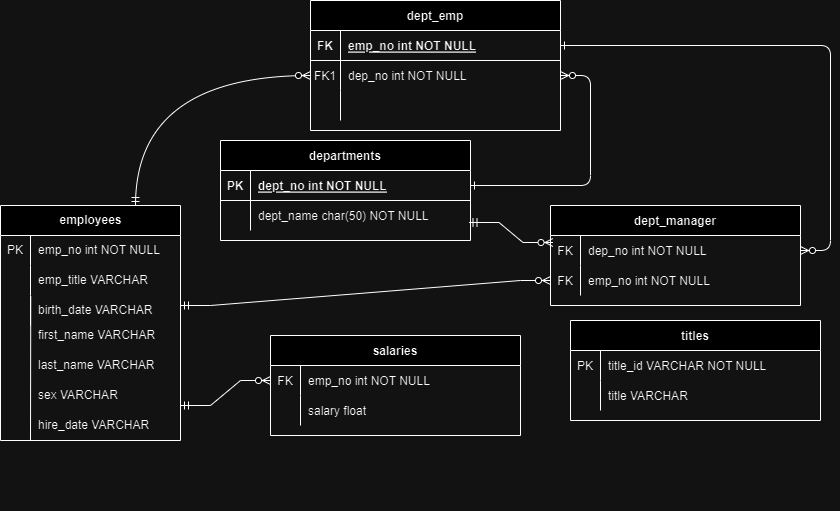

The diagram above was exported from draw.io. Its source (the exported page's mxGraphModel, read from the mxfile embedded in the PNG):
<mxGraphModel dx="954" dy="570" grid="1" gridSize="10" guides="1" tooltips="1" connect="1" arrows="1" fold="1" page="1" pageScale="1" pageWidth="850" pageHeight="1100" math="0" shadow="0" extFonts="Permanent Marker^https://fonts.googleapis.com/css?family=Permanent+Marker">
  <root>
    <mxCell id="0" />
    <mxCell id="1" parent="0" />
    <mxCell id="C-vyLk0tnHw3VtMMgP7b-1" value="" style="edgeStyle=entityRelationEdgeStyle;endArrow=ERzeroToMany;startArrow=ERone;endFill=1;startFill=0;" parent="1" source="C-vyLk0tnHw3VtMMgP7b-24" target="C-vyLk0tnHw3VtMMgP7b-6" edge="1">
      <mxGeometry width="100" height="100" relative="1" as="geometry">
        <mxPoint x="340" y="720" as="sourcePoint" />
        <mxPoint x="440" y="620" as="targetPoint" />
      </mxGeometry>
    </mxCell>
    <mxCell id="C-vyLk0tnHw3VtMMgP7b-12" value="" style="edgeStyle=entityRelationEdgeStyle;endArrow=ERzeroToMany;startArrow=ERone;endFill=1;startFill=0;" parent="1" source="C-vyLk0tnHw3VtMMgP7b-3" target="C-vyLk0tnHw3VtMMgP7b-17" edge="1">
      <mxGeometry width="100" height="100" relative="1" as="geometry">
        <mxPoint x="400" y="180" as="sourcePoint" />
        <mxPoint x="460" y="205" as="targetPoint" />
      </mxGeometry>
    </mxCell>
    <mxCell id="C-vyLk0tnHw3VtMMgP7b-2" value="dept_emp" style="shape=table;startSize=30;container=1;collapsible=1;childLayout=tableLayout;fixedRows=1;rowLines=0;fontStyle=1;align=center;resizeLast=1;" parent="1" vertex="1">
      <mxGeometry x="310" width="250" height="130" as="geometry" />
    </mxCell>
    <mxCell id="C-vyLk0tnHw3VtMMgP7b-3" value="" style="shape=partialRectangle;collapsible=0;dropTarget=0;pointerEvents=0;fillColor=none;points=[[0,0.5],[1,0.5]];portConstraint=eastwest;top=0;left=0;right=0;bottom=1;" parent="C-vyLk0tnHw3VtMMgP7b-2" vertex="1">
      <mxGeometry y="30" width="250" height="30" as="geometry" />
    </mxCell>
    <mxCell id="C-vyLk0tnHw3VtMMgP7b-4" value="FK" style="shape=partialRectangle;overflow=hidden;connectable=0;fillColor=none;top=0;left=0;bottom=0;right=0;fontStyle=1;" parent="C-vyLk0tnHw3VtMMgP7b-3" vertex="1">
      <mxGeometry width="30" height="30" as="geometry">
        <mxRectangle width="30" height="30" as="alternateBounds" />
      </mxGeometry>
    </mxCell>
    <mxCell id="C-vyLk0tnHw3VtMMgP7b-5" value="emp_no int NOT NULL" style="shape=partialRectangle;overflow=hidden;connectable=0;fillColor=none;top=0;left=0;bottom=0;right=0;align=left;spacingLeft=6;fontStyle=5;" parent="C-vyLk0tnHw3VtMMgP7b-3" vertex="1">
      <mxGeometry x="30" width="220" height="30" as="geometry">
        <mxRectangle width="220" height="30" as="alternateBounds" />
      </mxGeometry>
    </mxCell>
    <mxCell id="C-vyLk0tnHw3VtMMgP7b-6" value="" style="shape=partialRectangle;collapsible=0;dropTarget=0;pointerEvents=0;fillColor=none;points=[[0,0.5],[1,0.5]];portConstraint=eastwest;top=0;left=0;right=0;bottom=0;" parent="C-vyLk0tnHw3VtMMgP7b-2" vertex="1">
      <mxGeometry y="60" width="250" height="30" as="geometry" />
    </mxCell>
    <mxCell id="C-vyLk0tnHw3VtMMgP7b-7" value="FK1" style="shape=partialRectangle;overflow=hidden;connectable=0;fillColor=none;top=0;left=0;bottom=0;right=0;" parent="C-vyLk0tnHw3VtMMgP7b-6" vertex="1">
      <mxGeometry width="30" height="30" as="geometry">
        <mxRectangle width="30" height="30" as="alternateBounds" />
      </mxGeometry>
    </mxCell>
    <mxCell id="C-vyLk0tnHw3VtMMgP7b-8" value="dep_no int NOT NULL" style="shape=partialRectangle;overflow=hidden;connectable=0;fillColor=none;top=0;left=0;bottom=0;right=0;align=left;spacingLeft=6;" parent="C-vyLk0tnHw3VtMMgP7b-6" vertex="1">
      <mxGeometry x="30" width="220" height="30" as="geometry">
        <mxRectangle width="220" height="30" as="alternateBounds" />
      </mxGeometry>
    </mxCell>
    <mxCell id="C-vyLk0tnHw3VtMMgP7b-9" value="" style="shape=partialRectangle;collapsible=0;dropTarget=0;pointerEvents=0;fillColor=none;points=[[0,0.5],[1,0.5]];portConstraint=eastwest;top=0;left=0;right=0;bottom=0;" parent="C-vyLk0tnHw3VtMMgP7b-2" vertex="1">
      <mxGeometry y="90" width="250" height="30" as="geometry" />
    </mxCell>
    <mxCell id="C-vyLk0tnHw3VtMMgP7b-10" value="" style="shape=partialRectangle;overflow=hidden;connectable=0;fillColor=none;top=0;left=0;bottom=0;right=0;" parent="C-vyLk0tnHw3VtMMgP7b-9" vertex="1">
      <mxGeometry width="30" height="30" as="geometry">
        <mxRectangle width="30" height="30" as="alternateBounds" />
      </mxGeometry>
    </mxCell>
    <mxCell id="C-vyLk0tnHw3VtMMgP7b-11" value="" style="shape=partialRectangle;overflow=hidden;connectable=0;fillColor=none;top=0;left=0;bottom=0;right=0;align=left;spacingLeft=6;" parent="C-vyLk0tnHw3VtMMgP7b-9" vertex="1">
      <mxGeometry x="30" width="220" height="30" as="geometry">
        <mxRectangle width="220" height="30" as="alternateBounds" />
      </mxGeometry>
    </mxCell>
    <mxCell id="C-vyLk0tnHw3VtMMgP7b-13" value="dept_manager" style="shape=table;startSize=30;container=1;collapsible=1;childLayout=tableLayout;fixedRows=1;rowLines=0;fontStyle=1;align=center;resizeLast=1;" parent="1" vertex="1">
      <mxGeometry x="550" y="205" width="250" height="100" as="geometry" />
    </mxCell>
    <mxCell id="C-vyLk0tnHw3VtMMgP7b-17" value="" style="shape=partialRectangle;collapsible=0;dropTarget=0;pointerEvents=0;fillColor=none;points=[[0,0.5],[1,0.5]];portConstraint=eastwest;top=0;left=0;right=0;bottom=0;" parent="C-vyLk0tnHw3VtMMgP7b-13" vertex="1">
      <mxGeometry y="30" width="250" height="30" as="geometry" />
    </mxCell>
    <mxCell id="C-vyLk0tnHw3VtMMgP7b-18" value="FK" style="shape=partialRectangle;overflow=hidden;connectable=0;fillColor=none;top=0;left=0;bottom=0;right=0;" parent="C-vyLk0tnHw3VtMMgP7b-17" vertex="1">
      <mxGeometry width="30" height="30" as="geometry">
        <mxRectangle width="30" height="30" as="alternateBounds" />
      </mxGeometry>
    </mxCell>
    <mxCell id="C-vyLk0tnHw3VtMMgP7b-19" value="dep_no int NOT NULL" style="shape=partialRectangle;overflow=hidden;connectable=0;fillColor=none;top=0;left=0;bottom=0;right=0;align=left;spacingLeft=6;" parent="C-vyLk0tnHw3VtMMgP7b-17" vertex="1">
      <mxGeometry x="30" width="220" height="30" as="geometry">
        <mxRectangle width="220" height="30" as="alternateBounds" />
      </mxGeometry>
    </mxCell>
    <mxCell id="C-vyLk0tnHw3VtMMgP7b-20" value="" style="shape=partialRectangle;collapsible=0;dropTarget=0;pointerEvents=0;fillColor=none;points=[[0,0.5],[1,0.5]];portConstraint=eastwest;top=0;left=0;right=0;bottom=0;" parent="C-vyLk0tnHw3VtMMgP7b-13" vertex="1">
      <mxGeometry y="60" width="250" height="30" as="geometry" />
    </mxCell>
    <mxCell id="C-vyLk0tnHw3VtMMgP7b-21" value="FK" style="shape=partialRectangle;overflow=hidden;connectable=0;fillColor=none;top=0;left=0;bottom=0;right=0;" parent="C-vyLk0tnHw3VtMMgP7b-20" vertex="1">
      <mxGeometry width="30" height="30" as="geometry">
        <mxRectangle width="30" height="30" as="alternateBounds" />
      </mxGeometry>
    </mxCell>
    <mxCell id="C-vyLk0tnHw3VtMMgP7b-22" value="emp_no int NOT NULL" style="shape=partialRectangle;overflow=hidden;connectable=0;fillColor=none;top=0;left=0;bottom=0;right=0;align=left;spacingLeft=6;" parent="C-vyLk0tnHw3VtMMgP7b-20" vertex="1">
      <mxGeometry x="30" width="220" height="30" as="geometry">
        <mxRectangle width="220" height="30" as="alternateBounds" />
      </mxGeometry>
    </mxCell>
    <mxCell id="C-vyLk0tnHw3VtMMgP7b-23" value="departments" style="shape=table;startSize=30;container=1;collapsible=1;childLayout=tableLayout;fixedRows=1;rowLines=0;fontStyle=1;align=center;resizeLast=1;" parent="1" vertex="1">
      <mxGeometry x="220" y="140" width="250" height="100" as="geometry" />
    </mxCell>
    <mxCell id="C-vyLk0tnHw3VtMMgP7b-24" value="" style="shape=partialRectangle;collapsible=0;dropTarget=0;pointerEvents=0;fillColor=none;points=[[0,0.5],[1,0.5]];portConstraint=eastwest;top=0;left=0;right=0;bottom=1;" parent="C-vyLk0tnHw3VtMMgP7b-23" vertex="1">
      <mxGeometry y="30" width="250" height="30" as="geometry" />
    </mxCell>
    <mxCell id="C-vyLk0tnHw3VtMMgP7b-25" value="PK" style="shape=partialRectangle;overflow=hidden;connectable=0;fillColor=none;top=0;left=0;bottom=0;right=0;fontStyle=1;" parent="C-vyLk0tnHw3VtMMgP7b-24" vertex="1">
      <mxGeometry width="30" height="30" as="geometry">
        <mxRectangle width="30" height="30" as="alternateBounds" />
      </mxGeometry>
    </mxCell>
    <mxCell id="C-vyLk0tnHw3VtMMgP7b-26" value="dept_no int NOT NULL" style="shape=partialRectangle;overflow=hidden;connectable=0;fillColor=none;top=0;left=0;bottom=0;right=0;align=left;spacingLeft=6;fontStyle=5;" parent="C-vyLk0tnHw3VtMMgP7b-24" vertex="1">
      <mxGeometry x="30" width="220" height="30" as="geometry">
        <mxRectangle width="220" height="30" as="alternateBounds" />
      </mxGeometry>
    </mxCell>
    <mxCell id="C-vyLk0tnHw3VtMMgP7b-27" value="" style="shape=partialRectangle;collapsible=0;dropTarget=0;pointerEvents=0;fillColor=none;points=[[0,0.5],[1,0.5]];portConstraint=eastwest;top=0;left=0;right=0;bottom=0;" parent="C-vyLk0tnHw3VtMMgP7b-23" vertex="1">
      <mxGeometry y="60" width="250" height="30" as="geometry" />
    </mxCell>
    <mxCell id="C-vyLk0tnHw3VtMMgP7b-28" value="" style="shape=partialRectangle;overflow=hidden;connectable=0;fillColor=none;top=0;left=0;bottom=0;right=0;" parent="C-vyLk0tnHw3VtMMgP7b-27" vertex="1">
      <mxGeometry width="30" height="30" as="geometry">
        <mxRectangle width="30" height="30" as="alternateBounds" />
      </mxGeometry>
    </mxCell>
    <mxCell id="C-vyLk0tnHw3VtMMgP7b-29" value="dept_name char(50) NOT NULL" style="shape=partialRectangle;overflow=hidden;connectable=0;fillColor=none;top=0;left=0;bottom=0;right=0;align=left;spacingLeft=6;" parent="C-vyLk0tnHw3VtMMgP7b-27" vertex="1">
      <mxGeometry x="30" width="220" height="30" as="geometry">
        <mxRectangle width="220" height="30" as="alternateBounds" />
      </mxGeometry>
    </mxCell>
    <mxCell id="ZI7ZXF9I6cBsRyfNRQbx-27" value="employees" style="shape=table;startSize=30;container=1;collapsible=1;childLayout=tableLayout;fixedRows=1;rowLines=0;fontStyle=1;align=center;resizeLast=1;html=1;" vertex="1" parent="1">
      <mxGeometry y="205" width="180" height="235" as="geometry">
        <mxRectangle x="119" y="331" width="100" height="30" as="alternateBounds" />
      </mxGeometry>
    </mxCell>
    <mxCell id="ZI7ZXF9I6cBsRyfNRQbx-31" value="" style="shape=tableRow;horizontal=0;startSize=0;swimlaneHead=0;swimlaneBody=0;fillColor=none;collapsible=0;dropTarget=0;points=[[0,0.5],[1,0.5]];portConstraint=eastwest;top=0;left=0;right=0;bottom=0;" vertex="1" parent="ZI7ZXF9I6cBsRyfNRQbx-27">
      <mxGeometry y="30" width="180" height="30" as="geometry" />
    </mxCell>
    <mxCell id="ZI7ZXF9I6cBsRyfNRQbx-32" value="PK" style="shape=partialRectangle;connectable=0;fillColor=none;top=0;left=0;bottom=0;right=0;editable=1;overflow=hidden;whiteSpace=wrap;html=1;" vertex="1" parent="ZI7ZXF9I6cBsRyfNRQbx-31">
      <mxGeometry width="30" height="30" as="geometry">
        <mxRectangle width="30" height="30" as="alternateBounds" />
      </mxGeometry>
    </mxCell>
    <mxCell id="ZI7ZXF9I6cBsRyfNRQbx-33" value="emp_no int NOT NULL" style="shape=partialRectangle;connectable=0;fillColor=none;top=0;left=0;bottom=0;right=0;align=left;spacingLeft=6;overflow=hidden;whiteSpace=wrap;html=1;" vertex="1" parent="ZI7ZXF9I6cBsRyfNRQbx-31">
      <mxGeometry x="30" width="150" height="30" as="geometry">
        <mxRectangle width="150" height="30" as="alternateBounds" />
      </mxGeometry>
    </mxCell>
    <mxCell id="ZI7ZXF9I6cBsRyfNRQbx-34" value="" style="shape=tableRow;horizontal=0;startSize=0;swimlaneHead=0;swimlaneBody=0;fillColor=none;collapsible=0;dropTarget=0;points=[[0,0.5],[1,0.5]];portConstraint=eastwest;top=0;left=0;right=0;bottom=0;" vertex="1" parent="ZI7ZXF9I6cBsRyfNRQbx-27">
      <mxGeometry y="60" width="180" height="30" as="geometry" />
    </mxCell>
    <mxCell id="ZI7ZXF9I6cBsRyfNRQbx-35" value="" style="shape=partialRectangle;connectable=0;fillColor=none;top=0;left=0;bottom=0;right=0;editable=1;overflow=hidden;whiteSpace=wrap;html=1;" vertex="1" parent="ZI7ZXF9I6cBsRyfNRQbx-34">
      <mxGeometry width="30" height="30" as="geometry">
        <mxRectangle width="30" height="30" as="alternateBounds" />
      </mxGeometry>
    </mxCell>
    <mxCell id="ZI7ZXF9I6cBsRyfNRQbx-36" value="emp_title VARCHAR" style="shape=partialRectangle;connectable=0;fillColor=none;top=0;left=0;bottom=0;right=0;align=left;spacingLeft=6;overflow=hidden;whiteSpace=wrap;html=1;" vertex="1" parent="ZI7ZXF9I6cBsRyfNRQbx-34">
      <mxGeometry x="30" width="150" height="30" as="geometry">
        <mxRectangle width="150" height="30" as="alternateBounds" />
      </mxGeometry>
    </mxCell>
    <mxCell id="ZI7ZXF9I6cBsRyfNRQbx-37" value="" style="shape=tableRow;horizontal=0;startSize=0;swimlaneHead=0;swimlaneBody=0;fillColor=none;collapsible=0;dropTarget=0;points=[[0,0.5],[1,0.5]];portConstraint=eastwest;top=0;left=0;right=0;bottom=0;" vertex="1" parent="ZI7ZXF9I6cBsRyfNRQbx-27">
      <mxGeometry y="90" width="180" height="30" as="geometry" />
    </mxCell>
    <mxCell id="ZI7ZXF9I6cBsRyfNRQbx-38" value="" style="shape=partialRectangle;connectable=0;fillColor=none;top=0;left=0;bottom=0;right=0;editable=1;overflow=hidden;whiteSpace=wrap;html=1;" vertex="1" parent="ZI7ZXF9I6cBsRyfNRQbx-37">
      <mxGeometry width="30" height="30" as="geometry">
        <mxRectangle width="30" height="30" as="alternateBounds" />
      </mxGeometry>
    </mxCell>
    <mxCell id="ZI7ZXF9I6cBsRyfNRQbx-39" value="birth_date VARCHAR" style="shape=partialRectangle;connectable=0;fillColor=none;top=0;left=0;bottom=0;right=0;align=left;spacingLeft=6;overflow=hidden;whiteSpace=wrap;html=1;" vertex="1" parent="ZI7ZXF9I6cBsRyfNRQbx-37">
      <mxGeometry x="30" width="150" height="30" as="geometry">
        <mxRectangle width="150" height="30" as="alternateBounds" />
      </mxGeometry>
    </mxCell>
    <mxCell id="ZI7ZXF9I6cBsRyfNRQbx-41" value="" style="shape=tableRow;horizontal=0;startSize=0;swimlaneHead=0;swimlaneBody=0;fillColor=none;collapsible=0;dropTarget=0;points=[[0,0.5],[1,0.5]];portConstraint=eastwest;top=0;left=0;right=0;bottom=0;" vertex="1" parent="1">
      <mxGeometry x="335" y="410" width="180" height="30" as="geometry" />
    </mxCell>
    <mxCell id="ZI7ZXF9I6cBsRyfNRQbx-42" value="" style="shape=partialRectangle;connectable=0;fillColor=none;top=0;left=0;bottom=0;right=0;editable=1;overflow=hidden;whiteSpace=wrap;html=1;" vertex="1" parent="ZI7ZXF9I6cBsRyfNRQbx-41">
      <mxGeometry width="30" height="30" as="geometry">
        <mxRectangle width="30" height="30" as="alternateBounds" />
      </mxGeometry>
    </mxCell>
    <mxCell id="ZI7ZXF9I6cBsRyfNRQbx-43" value="first_name VARCHAR" style="shape=partialRectangle;connectable=0;fillColor=none;top=0;left=0;bottom=0;right=0;align=left;spacingLeft=6;overflow=hidden;whiteSpace=wrap;html=1;" vertex="1" parent="1">
      <mxGeometry x="30" y="320" width="150" height="30" as="geometry">
        <mxRectangle width="150" height="30" as="alternateBounds" />
      </mxGeometry>
    </mxCell>
    <mxCell id="ZI7ZXF9I6cBsRyfNRQbx-44" value="" style="shape=tableRow;horizontal=0;startSize=0;swimlaneHead=0;swimlaneBody=0;fillColor=none;collapsible=0;dropTarget=0;points=[[0,0.5],[1,0.5]];portConstraint=eastwest;top=0;left=0;right=0;bottom=0;" vertex="1" parent="1">
      <mxGeometry x="120" y="480" width="180" height="30" as="geometry" />
    </mxCell>
    <mxCell id="ZI7ZXF9I6cBsRyfNRQbx-46" value="last_name VARCHAR" style="shape=partialRectangle;connectable=0;fillColor=none;top=0;left=0;bottom=0;right=0;align=left;spacingLeft=6;overflow=hidden;whiteSpace=wrap;html=1;" vertex="1" parent="1">
      <mxGeometry x="30" y="350" width="150" height="30" as="geometry">
        <mxRectangle width="150" height="30" as="alternateBounds" />
      </mxGeometry>
    </mxCell>
    <mxCell id="ZI7ZXF9I6cBsRyfNRQbx-47" value="" style="shape=tableRow;horizontal=0;startSize=0;swimlaneHead=0;swimlaneBody=0;fillColor=none;collapsible=0;dropTarget=0;points=[[0,0.5],[1,0.5]];portConstraint=eastwest;top=0;left=0;right=0;bottom=0;" vertex="1" parent="1">
      <mxGeometry y="340" width="180" height="30" as="geometry" />
    </mxCell>
    <mxCell id="ZI7ZXF9I6cBsRyfNRQbx-48" value="" style="shape=partialRectangle;connectable=0;fillColor=none;top=0;left=0;bottom=0;right=0;editable=1;overflow=hidden;whiteSpace=wrap;html=1;" vertex="1" parent="ZI7ZXF9I6cBsRyfNRQbx-47">
      <mxGeometry width="30" height="30" as="geometry">
        <mxRectangle width="30" height="30" as="alternateBounds" />
      </mxGeometry>
    </mxCell>
    <mxCell id="ZI7ZXF9I6cBsRyfNRQbx-50" value="" style="shape=tableRow;horizontal=0;startSize=0;swimlaneHead=0;swimlaneBody=0;fillColor=none;collapsible=0;dropTarget=0;points=[[0,0.5],[1,0.5]];portConstraint=eastwest;top=0;left=0;right=0;bottom=0;" vertex="1" parent="1">
      <mxGeometry y="370" width="180" height="30" as="geometry" />
    </mxCell>
    <mxCell id="ZI7ZXF9I6cBsRyfNRQbx-51" value="" style="shape=partialRectangle;connectable=0;fillColor=none;top=0;left=0;bottom=0;right=0;editable=1;overflow=hidden;whiteSpace=wrap;html=1;" vertex="1" parent="ZI7ZXF9I6cBsRyfNRQbx-50">
      <mxGeometry width="30" height="30" as="geometry">
        <mxRectangle width="30" height="30" as="alternateBounds" />
      </mxGeometry>
    </mxCell>
    <mxCell id="ZI7ZXF9I6cBsRyfNRQbx-49" value="sex VARCHAR" style="shape=partialRectangle;connectable=0;fillColor=none;top=0;left=0;bottom=0;right=0;align=left;spacingLeft=6;overflow=hidden;whiteSpace=wrap;html=1;" vertex="1" parent="1">
      <mxGeometry x="30" y="380" width="150" height="30" as="geometry">
        <mxRectangle width="150" height="30" as="alternateBounds" />
      </mxGeometry>
    </mxCell>
    <mxCell id="ZI7ZXF9I6cBsRyfNRQbx-52" value="hire_date VARCHAR" style="shape=partialRectangle;connectable=0;fillColor=none;top=0;left=0;bottom=0;right=0;align=left;spacingLeft=6;overflow=hidden;whiteSpace=wrap;html=1;" vertex="1" parent="1">
      <mxGeometry x="30" y="410" width="150" height="30" as="geometry">
        <mxRectangle width="150" height="30" as="alternateBounds" />
      </mxGeometry>
    </mxCell>
    <mxCell id="ZI7ZXF9I6cBsRyfNRQbx-45" value="" style="shape=partialRectangle;connectable=0;fillColor=none;top=0;left=0;bottom=0;right=0;editable=1;overflow=hidden;whiteSpace=wrap;html=1;" vertex="1" parent="1">
      <mxGeometry x="120" y="475" width="30" height="30" as="geometry">
        <mxRectangle width="30" height="30" as="alternateBounds" />
      </mxGeometry>
    </mxCell>
    <mxCell id="ZI7ZXF9I6cBsRyfNRQbx-55" value="" style="endArrow=none;html=1;rounded=0;entryX=0.168;entryY=0.044;entryDx=0;entryDy=0;entryPerimeter=0;" edge="1" parent="1" target="ZI7ZXF9I6cBsRyfNRQbx-37">
      <mxGeometry width="50" height="50" relative="1" as="geometry">
        <mxPoint x="30" y="440" as="sourcePoint" />
        <mxPoint x="30" y="330" as="targetPoint" />
      </mxGeometry>
    </mxCell>
    <mxCell id="ZI7ZXF9I6cBsRyfNRQbx-60" value="salaries" style="shape=table;startSize=30;container=1;collapsible=1;childLayout=tableLayout;fixedRows=1;rowLines=0;fontStyle=1;align=center;resizeLast=1;" vertex="1" parent="1">
      <mxGeometry x="270" y="335" width="250" height="100" as="geometry" />
    </mxCell>
    <mxCell id="ZI7ZXF9I6cBsRyfNRQbx-61" value="" style="shape=partialRectangle;collapsible=0;dropTarget=0;pointerEvents=0;fillColor=none;points=[[0,0.5],[1,0.5]];portConstraint=eastwest;top=0;left=0;right=0;bottom=0;" vertex="1" parent="ZI7ZXF9I6cBsRyfNRQbx-60">
      <mxGeometry y="30" width="250" height="30" as="geometry" />
    </mxCell>
    <mxCell id="ZI7ZXF9I6cBsRyfNRQbx-62" value="FK" style="shape=partialRectangle;overflow=hidden;connectable=0;fillColor=none;top=0;left=0;bottom=0;right=0;" vertex="1" parent="ZI7ZXF9I6cBsRyfNRQbx-61">
      <mxGeometry width="30" height="30" as="geometry">
        <mxRectangle width="30" height="30" as="alternateBounds" />
      </mxGeometry>
    </mxCell>
    <mxCell id="ZI7ZXF9I6cBsRyfNRQbx-63" value="emp_no int NOT NULL" style="shape=partialRectangle;overflow=hidden;connectable=0;fillColor=none;top=0;left=0;bottom=0;right=0;align=left;spacingLeft=6;" vertex="1" parent="ZI7ZXF9I6cBsRyfNRQbx-61">
      <mxGeometry x="30" width="220" height="30" as="geometry">
        <mxRectangle width="220" height="30" as="alternateBounds" />
      </mxGeometry>
    </mxCell>
    <mxCell id="ZI7ZXF9I6cBsRyfNRQbx-64" value="" style="shape=partialRectangle;collapsible=0;dropTarget=0;pointerEvents=0;fillColor=none;points=[[0,0.5],[1,0.5]];portConstraint=eastwest;top=0;left=0;right=0;bottom=0;" vertex="1" parent="ZI7ZXF9I6cBsRyfNRQbx-60">
      <mxGeometry y="60" width="250" height="30" as="geometry" />
    </mxCell>
    <mxCell id="ZI7ZXF9I6cBsRyfNRQbx-65" value="" style="shape=partialRectangle;overflow=hidden;connectable=0;fillColor=none;top=0;left=0;bottom=0;right=0;" vertex="1" parent="ZI7ZXF9I6cBsRyfNRQbx-64">
      <mxGeometry width="30" height="30" as="geometry">
        <mxRectangle width="30" height="30" as="alternateBounds" />
      </mxGeometry>
    </mxCell>
    <mxCell id="ZI7ZXF9I6cBsRyfNRQbx-66" value="salary float" style="shape=partialRectangle;overflow=hidden;connectable=0;fillColor=none;top=0;left=0;bottom=0;right=0;align=left;spacingLeft=6;" vertex="1" parent="ZI7ZXF9I6cBsRyfNRQbx-64">
      <mxGeometry x="30" width="220" height="30" as="geometry">
        <mxRectangle width="220" height="30" as="alternateBounds" />
      </mxGeometry>
    </mxCell>
    <mxCell id="ZI7ZXF9I6cBsRyfNRQbx-67" value="titles" style="shape=table;startSize=30;container=1;collapsible=1;childLayout=tableLayout;fixedRows=1;rowLines=0;fontStyle=1;align=center;resizeLast=1;" vertex="1" parent="1">
      <mxGeometry x="570" y="320" width="250" height="100" as="geometry" />
    </mxCell>
    <mxCell id="ZI7ZXF9I6cBsRyfNRQbx-68" value="" style="shape=partialRectangle;collapsible=0;dropTarget=0;pointerEvents=0;fillColor=none;points=[[0,0.5],[1,0.5]];portConstraint=eastwest;top=0;left=0;right=0;bottom=0;" vertex="1" parent="ZI7ZXF9I6cBsRyfNRQbx-67">
      <mxGeometry y="30" width="250" height="30" as="geometry" />
    </mxCell>
    <mxCell id="ZI7ZXF9I6cBsRyfNRQbx-69" value="PK" style="shape=partialRectangle;overflow=hidden;connectable=0;fillColor=none;top=0;left=0;bottom=0;right=0;" vertex="1" parent="ZI7ZXF9I6cBsRyfNRQbx-68">
      <mxGeometry width="30" height="30" as="geometry">
        <mxRectangle width="30" height="30" as="alternateBounds" />
      </mxGeometry>
    </mxCell>
    <mxCell id="ZI7ZXF9I6cBsRyfNRQbx-70" value="title_id VARCHAR NOT NULL" style="shape=partialRectangle;overflow=hidden;connectable=0;fillColor=none;top=0;left=0;bottom=0;right=0;align=left;spacingLeft=6;" vertex="1" parent="ZI7ZXF9I6cBsRyfNRQbx-68">
      <mxGeometry x="30" width="220" height="30" as="geometry">
        <mxRectangle width="220" height="30" as="alternateBounds" />
      </mxGeometry>
    </mxCell>
    <mxCell id="ZI7ZXF9I6cBsRyfNRQbx-71" value="" style="shape=partialRectangle;collapsible=0;dropTarget=0;pointerEvents=0;fillColor=none;points=[[0,0.5],[1,0.5]];portConstraint=eastwest;top=0;left=0;right=0;bottom=0;" vertex="1" parent="ZI7ZXF9I6cBsRyfNRQbx-67">
      <mxGeometry y="60" width="250" height="30" as="geometry" />
    </mxCell>
    <mxCell id="ZI7ZXF9I6cBsRyfNRQbx-72" value="" style="shape=partialRectangle;overflow=hidden;connectable=0;fillColor=none;top=0;left=0;bottom=0;right=0;" vertex="1" parent="ZI7ZXF9I6cBsRyfNRQbx-71">
      <mxGeometry width="30" height="30" as="geometry">
        <mxRectangle width="30" height="30" as="alternateBounds" />
      </mxGeometry>
    </mxCell>
    <mxCell id="ZI7ZXF9I6cBsRyfNRQbx-73" value="title VARCHAR" style="shape=partialRectangle;overflow=hidden;connectable=0;fillColor=none;top=0;left=0;bottom=0;right=0;align=left;spacingLeft=6;" vertex="1" parent="ZI7ZXF9I6cBsRyfNRQbx-71">
      <mxGeometry x="30" width="220" height="30" as="geometry">
        <mxRectangle width="220" height="30" as="alternateBounds" />
      </mxGeometry>
    </mxCell>
    <mxCell id="ZI7ZXF9I6cBsRyfNRQbx-75" value="" style="edgeStyle=entityRelationEdgeStyle;fontSize=12;html=1;endArrow=ERzeroToMany;startArrow=ERmandOne;rounded=0;entryX=0;entryY=0.5;entryDx=0;entryDy=0;" edge="1" parent="1" target="ZI7ZXF9I6cBsRyfNRQbx-61">
      <mxGeometry width="100" height="100" relative="1" as="geometry">
        <mxPoint x="180" y="405" as="sourcePoint" />
        <mxPoint x="280" y="305" as="targetPoint" />
      </mxGeometry>
    </mxCell>
    <mxCell id="ZI7ZXF9I6cBsRyfNRQbx-76" value="" style="edgeStyle=entityRelationEdgeStyle;fontSize=12;html=1;endArrow=ERzeroToMany;startArrow=ERmandOne;rounded=0;entryX=0;entryY=0.5;entryDx=0;entryDy=0;" edge="1" parent="1" target="C-vyLk0tnHw3VtMMgP7b-20">
      <mxGeometry width="100" height="100" relative="1" as="geometry">
        <mxPoint x="180" y="305" as="sourcePoint" />
        <mxPoint x="270" y="280" as="targetPoint" />
      </mxGeometry>
    </mxCell>
    <mxCell id="ZI7ZXF9I6cBsRyfNRQbx-77" value="" style="edgeStyle=entityRelationEdgeStyle;fontSize=12;html=1;endArrow=ERzeroToMany;startArrow=ERmandOne;rounded=0;entryX=0;entryY=0.5;entryDx=0;entryDy=0;exitX=0.994;exitY=0.733;exitDx=0;exitDy=0;exitPerimeter=0;" edge="1" parent="1" source="C-vyLk0tnHw3VtMMgP7b-27">
      <mxGeometry width="100" height="100" relative="1" as="geometry">
        <mxPoint x="515" y="240" as="sourcePoint" />
        <mxPoint x="552.5" y="242" as="targetPoint" />
        <Array as="points">
          <mxPoint x="167.5" y="-83" />
          <mxPoint x="317.5" y="217" />
          <mxPoint x="172.5" y="197" />
          <mxPoint x="152.5" y="197" />
          <mxPoint x="247.5" y="-43" />
        </Array>
      </mxGeometry>
    </mxCell>
    <mxCell id="ZI7ZXF9I6cBsRyfNRQbx-82" value="" style="edgeStyle=orthogonalEdgeStyle;fontSize=12;html=1;endArrow=ERzeroToMany;startArrow=ERmandOne;rounded=0;curved=1;exitX=0.75;exitY=0;exitDx=0;exitDy=0;entryX=0;entryY=0.5;entryDx=0;entryDy=0;" edge="1" parent="1" source="ZI7ZXF9I6cBsRyfNRQbx-27" target="C-vyLk0tnHw3VtMMgP7b-6">
      <mxGeometry width="100" height="100" relative="1" as="geometry">
        <mxPoint x="70" y="170" as="sourcePoint" />
        <mxPoint x="170" y="70" as="targetPoint" />
      </mxGeometry>
    </mxCell>
  </root>
</mxGraphModel>